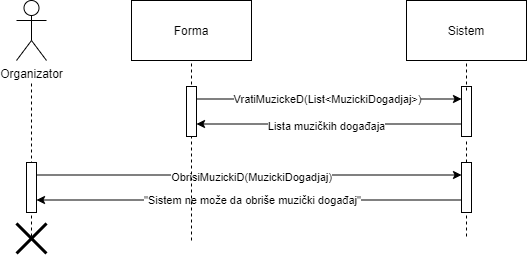

The diagram above was exported from draw.io. Its source (the exported page's mxGraphModel, read from the mxfile embedded in the PNG):
<mxGraphModel dx="865" dy="408" grid="1" gridSize="10" guides="1" tooltips="1" connect="1" arrows="1" fold="1" page="1" pageScale="1" pageWidth="850" pageHeight="1100" math="0" shadow="0" extFonts="Permanent Marker^https://fonts.googleapis.com/css?family=Permanent+Marker">
  <root>
    <mxCell id="0" />
    <mxCell id="1" parent="0" />
    <mxCell id="eNgiWa2B5CA5oDeILZxk-1" value="" style="endArrow=none;dashed=1;html=1;" edge="1" parent="1" source="eNgiWa2B5CA5oDeILZxk-9">
      <mxGeometry width="50" height="50" relative="1" as="geometry">
        <mxPoint x="630" y="720" as="sourcePoint" />
        <mxPoint x="630" y="710" as="targetPoint" />
      </mxGeometry>
    </mxCell>
    <mxCell id="eNgiWa2B5CA5oDeILZxk-2" value="Organizator" style="shape=umlActor;verticalLabelPosition=bottom;verticalAlign=top;html=1;outlineConnect=0;" vertex="1" parent="1">
      <mxGeometry x="180" y="570" width="30" height="60" as="geometry" />
    </mxCell>
    <mxCell id="eNgiWa2B5CA5oDeILZxk-3" value="" style="endArrow=none;dashed=1;html=1;exitX=0.5;exitY=0;exitDx=0;exitDy=0;exitPerimeter=0;" edge="1" parent="1">
      <mxGeometry width="50" height="50" relative="1" as="geometry">
        <mxPoint x="195" y="806" as="sourcePoint" />
        <mxPoint x="195" y="650" as="targetPoint" />
      </mxGeometry>
    </mxCell>
    <mxCell id="eNgiWa2B5CA5oDeILZxk-4" style="edgeStyle=orthogonalEdgeStyle;rounded=0;orthogonalLoop=1;jettySize=auto;html=1;exitX=1;exitY=0.25;exitDx=0;exitDy=0;entryX=0;entryY=0.25;entryDx=0;entryDy=0;" edge="1" parent="1">
      <mxGeometry relative="1" as="geometry">
        <mxPoint x="200" y="744.5" as="sourcePoint" />
        <mxPoint x="625" y="744.5" as="targetPoint" />
      </mxGeometry>
    </mxCell>
    <mxCell id="eNgiWa2B5CA5oDeILZxk-5" value="ObrisiMuzickiD(MuzickiDogadjaj)" style="edgeLabel;html=1;align=center;verticalAlign=middle;resizable=0;points=[];" vertex="1" connectable="0" parent="eNgiWa2B5CA5oDeILZxk-4">
      <mxGeometry x="-0.1247" y="-1" relative="1" as="geometry">
        <mxPoint x="29" y="1" as="offset" />
      </mxGeometry>
    </mxCell>
    <mxCell id="eNgiWa2B5CA5oDeILZxk-6" value="" style="rounded=0;whiteSpace=wrap;html=1;" vertex="1" parent="1">
      <mxGeometry x="190" y="732" width="10" height="50" as="geometry" />
    </mxCell>
    <mxCell id="eNgiWa2B5CA5oDeILZxk-7" style="edgeStyle=orthogonalEdgeStyle;rounded=0;orthogonalLoop=1;jettySize=auto;html=1;exitX=0;exitY=0.75;exitDx=0;exitDy=0;entryX=1;entryY=0.75;entryDx=0;entryDy=0;" edge="1" parent="1">
      <mxGeometry relative="1" as="geometry">
        <mxPoint x="625" y="769.5" as="sourcePoint" />
        <mxPoint x="200" y="769.5" as="targetPoint" />
      </mxGeometry>
    </mxCell>
    <mxCell id="eNgiWa2B5CA5oDeILZxk-8" value="&quot;Sistem ne može da obriše muzički događaj&quot;" style="edgeLabel;html=1;align=center;verticalAlign=middle;resizable=0;points=[];" vertex="1" connectable="0" parent="eNgiWa2B5CA5oDeILZxk-7">
      <mxGeometry x="0.0918" relative="1" as="geometry">
        <mxPoint x="22" as="offset" />
      </mxGeometry>
    </mxCell>
    <mxCell id="eNgiWa2B5CA5oDeILZxk-9" value="" style="rounded=0;whiteSpace=wrap;html=1;" vertex="1" parent="1">
      <mxGeometry x="625" y="732" width="10" height="50" as="geometry" />
    </mxCell>
    <mxCell id="eNgiWa2B5CA5oDeILZxk-17" value="" style="endArrow=none;dashed=1;html=1;entryX=0.5;entryY=1;entryDx=0;entryDy=0;" edge="1" parent="1">
      <mxGeometry width="50" height="50" relative="1" as="geometry">
        <mxPoint x="630.0799999999999" y="677" as="sourcePoint" />
        <mxPoint x="629.5799999999999" y="657" as="targetPoint" />
      </mxGeometry>
    </mxCell>
    <mxCell id="eNgiWa2B5CA5oDeILZxk-18" value="Sistem" style="rounded=0;whiteSpace=wrap;html=1;" vertex="1" parent="1">
      <mxGeometry x="570" y="570" width="120" height="60" as="geometry" />
    </mxCell>
    <mxCell id="eNgiWa2B5CA5oDeILZxk-19" value="" style="endArrow=none;dashed=1;html=1;exitX=0.5;exitY=0;exitDx=0;exitDy=0;" edge="1" parent="1">
      <mxGeometry width="50" height="50" relative="1" as="geometry">
        <mxPoint x="355" y="810" as="sourcePoint" />
        <mxPoint x="355" y="630" as="targetPoint" />
      </mxGeometry>
    </mxCell>
    <mxCell id="eNgiWa2B5CA5oDeILZxk-27" value="Forma" style="rounded=0;whiteSpace=wrap;html=1;" vertex="1" parent="1">
      <mxGeometry x="295" y="570" width="120" height="60" as="geometry" />
    </mxCell>
    <mxCell id="eNgiWa2B5CA5oDeILZxk-35" value="" style="rounded=0;whiteSpace=wrap;html=1;" vertex="1" parent="1">
      <mxGeometry x="350" y="656" width="10" height="50" as="geometry" />
    </mxCell>
    <mxCell id="eNgiWa2B5CA5oDeILZxk-36" value="" style="rounded=0;whiteSpace=wrap;html=1;" vertex="1" parent="1">
      <mxGeometry x="625" y="656" width="10" height="50" as="geometry" />
    </mxCell>
    <mxCell id="eNgiWa2B5CA5oDeILZxk-37" value="" style="endArrow=classic;html=1;exitX=1;exitY=0.25;exitDx=0;exitDy=0;entryX=0;entryY=0.25;entryDx=0;entryDy=0;" edge="1" parent="1" source="eNgiWa2B5CA5oDeILZxk-35" target="eNgiWa2B5CA5oDeILZxk-36">
      <mxGeometry width="50" height="50" relative="1" as="geometry">
        <mxPoint x="390" y="686" as="sourcePoint" />
        <mxPoint x="440" y="636" as="targetPoint" />
      </mxGeometry>
    </mxCell>
    <mxCell id="eNgiWa2B5CA5oDeILZxk-38" value="VratiMuzickeD(List&amp;lt;MuzickiDogadjaj&amp;gt;)" style="edgeLabel;html=1;align=center;verticalAlign=middle;resizable=0;points=[];" vertex="1" connectable="0" parent="eNgiWa2B5CA5oDeILZxk-37">
      <mxGeometry x="0.0868" relative="1" as="geometry">
        <mxPoint x="-14" as="offset" />
      </mxGeometry>
    </mxCell>
    <mxCell id="eNgiWa2B5CA5oDeILZxk-39" value="" style="endArrow=classic;html=1;exitX=0;exitY=0.75;exitDx=0;exitDy=0;entryX=1;entryY=0.75;entryDx=0;entryDy=0;" edge="1" parent="1" source="eNgiWa2B5CA5oDeILZxk-36" target="eNgiWa2B5CA5oDeILZxk-35">
      <mxGeometry width="50" height="50" relative="1" as="geometry">
        <mxPoint x="520" y="726" as="sourcePoint" />
        <mxPoint x="570" y="676" as="targetPoint" />
        <Array as="points" />
      </mxGeometry>
    </mxCell>
    <mxCell id="eNgiWa2B5CA5oDeILZxk-40" value="Lista muzičkih događaja" style="edgeLabel;html=1;align=center;verticalAlign=middle;resizable=0;points=[];" vertex="1" connectable="0" parent="eNgiWa2B5CA5oDeILZxk-39">
      <mxGeometry x="0.2453" y="3" relative="1" as="geometry">
        <mxPoint x="30" y="-0.49999999999999956" as="offset" />
      </mxGeometry>
    </mxCell>
    <mxCell id="eNgiWa2B5CA5oDeILZxk-50" value="" style="endArrow=none;dashed=1;html=1;entryX=0.5;entryY=1;entryDx=0;entryDy=0;" edge="1" parent="1" target="eNgiWa2B5CA5oDeILZxk-18">
      <mxGeometry width="50" height="50" relative="1" as="geometry">
        <mxPoint x="630" y="660" as="sourcePoint" />
        <mxPoint x="640" y="720" as="targetPoint" />
      </mxGeometry>
    </mxCell>
    <mxCell id="eNgiWa2B5CA5oDeILZxk-51" value="" style="endArrow=none;dashed=1;html=1;exitX=0.5;exitY=0;exitDx=0;exitDy=0;entryX=0.5;entryY=1;entryDx=0;entryDy=0;" edge="1" parent="1">
      <mxGeometry width="50" height="50" relative="1" as="geometry">
        <mxPoint x="630" y="806" as="sourcePoint" />
        <mxPoint x="630" y="782" as="targetPoint" />
      </mxGeometry>
    </mxCell>
    <mxCell id="eNgiWa2B5CA5oDeILZxk-54" value="" style="shape=umlDestroy;whiteSpace=wrap;html=1;strokeWidth=3;" vertex="1" parent="1">
      <mxGeometry x="180" y="793" width="30" height="30" as="geometry" />
    </mxCell>
  </root>
</mxGraphModel>